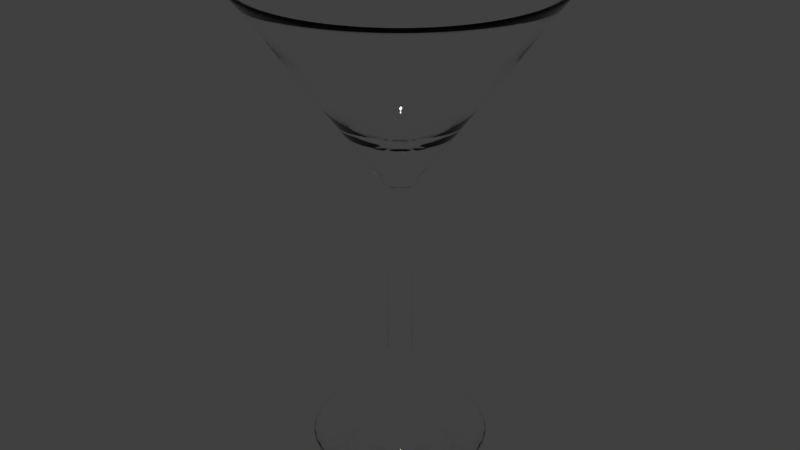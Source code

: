 # Source: Cocktailglas.blend  (saved by Blender 2.91.10; exported with 4.5.12 LTS)
import bpy
from mathutils import Matrix  # noqa: F401  (used for matrix-valued properties, if any)

bpy.ops.wm.read_factory_settings(use_empty=True)
scene = bpy.context.scene
scene.name = 'Scene'

# ---- collections
col_collection_1 = bpy.data.collections.new('Collection 1'); scene.collection.children.link(col_collection_1)

# ---- materials (node trees are filled in below, after node groups)
mat_material_001 = bpy.data.materials.new('Material.001')
mat_material_001.alpha_threshold = 0.0
mat_material_001.roughness = 0.5
mat_material_001.line_color = (0.0, 0.0, 0.0, 1.0)

# ---- material node trees
mat_material_001.use_nodes = True; mat_material_001.node_tree.nodes.clear()
_N = mat_material_001.node_tree.nodes; _L = mat_material_001.node_tree.links
n0 = _N.new('ShaderNodeOutputMaterial'); n0.name = 'Material Output'; n0.location = (300, 300)
n0.width = 120
n1 = _N.new('ShaderNodeBsdfGlass'); n1.name = 'Glass BSDF'; n1.location = (100, 300)
n1.distribution = 'BECKMANN'
n1.inputs[2].default_value = 1.33
_L.new(n1.outputs[0], n0.inputs[0])
n0.is_active_output = True

# ---- world
world_world = bpy.data.worlds.new('World'); scene.world = world_world
world_world.color = (0.05088, 0.05088, 0.05088)
world_world.use_sun_shadow = False
world_world.sun_shadow_jitter_overblur = 0.0
world_world.cycles.sampling_method = 'MANUAL'
world_world.cycles.sample_map_resolution = 256

# ---- meshes
me_cylinder = bpy.data.meshes.new('Cylinder')
me_cylinder.from_pydata([(9.719e-08, 0.1815, -1.0), (-7.039e-08, 1.593, 1.0), (0.03541, 0.178, -1.0), (0.3107, 1.562, 1.0), (0.06947, 0.1677, -1.0), (0.6095, 1.472, 1.0), (0.1009, 0.1509, -1.0), (0.8849, 1.324, 1.0), (0.1284, 0.1284, -1.0), (1.126, 1.126, 1.0), (0.1509, 0.1009, -1.0), (1.324, 0.8849, 1.0), (0.1677, 0.06947, -1.0), (1.472, 0.6095, 1.0), (0.178, 0.03541, -1.0), (1.562, 0.3107, 1.0), (0.1815, 2.47e-07, -1.0), (1.593, -4.868e-08, 1.0), (0.178, -0.03541, -1.0), (1.562, -0.3107, 1.0), (0.1677, -0.06947, -1.0), (1.472, -0.6095, 1.0), (0.1509, -0.1009, -1.0), (1.324, -0.8849, 1.0), (0.1284, -0.1284, -1.0), (1.126, -1.126, 1.0), (0.1009, -0.1509, -1.0), (0.8849, -1.324, 1.0), (0.06947, -0.1677, -1.0), (0.6095, -1.472, 1.0), (0.03541, -0.178, -1.0), (0.3107, -1.562, 1.0), (3.804e-08, -0.1815, -1.0), (-5.894e-07, -1.593, 1.0), (-0.03541, -0.178, -1.0), (-0.3107, -1.562, 1.0), (-0.06947, -0.1677, -1.0), (-0.6095, -1.472, 1.0), (-0.1009, -0.1509, -1.0), (-0.8849, -1.324, 1.0), (-0.1284, -0.1284, -1.0), (-1.126, -1.126, 1.0), (-0.1509, -0.1009, -1.0), (-1.324, -0.8849, 1.0), (-0.1677, -0.06947, -1.0), (-1.472, -0.6095, 1.0), (-0.178, -0.03541, -1.0), (-1.562, -0.3107, 1.0), (-0.1815, 4.085e-07, -1.0), (-1.593, 1.369e-06, 1.0), (-0.178, 0.03541, -1.0), (-1.562, 0.3107, 1.0), (-0.1677, 0.06947, -1.0), (-1.472, 0.6095, 1.0), (-0.1509, 0.1009, -1.0), (-1.324, 0.8849, 1.0), (-0.1284, 0.1284, -1.0), (-1.126, 1.126, 1.0), (-0.1009, 0.1509, -1.0), (-0.8849, 1.324, 1.0), (-0.06947, 0.1677, -1.0), (-0.6095, 1.472, 1.0), (-0.03541, 0.178, -1.0), (-0.3107, 1.562, 1.0), (7.98e-08, 0.3279, -0.7778), (6.087e-08, 0.4874, -0.5556), (4.401e-08, 0.6294, -0.3333), (2.394e-08, 0.7984, -0.1111), (3.74e-09, 0.9685, 0.1111), (-1.45e-08, 1.122, 0.3333), (-3.201e-08, 1.27, 0.5556), (-5.041e-08, 1.425, 0.7778), (0.2779, 1.397, 0.7778), (0.2477, 1.245, 0.5556), (0.2189, 1.101, 0.3333), (0.1889, 0.9499, 0.1111), (0.1558, 0.783, -0.1111), (0.1228, 0.6173, -0.3333), (0.09509, 0.4781, -0.5556), (0.06398, 0.3216, -0.7778), (0.5451, 1.316, 0.7778), (0.4859, 1.173, 0.5556), (0.4294, 1.037, 0.3333), (0.3706, 0.8948, 0.1111), (0.3055, 0.7376, -0.1111), (0.2409, 0.5815, -0.3333), (0.1865, 0.4503, -0.5556), (0.1255, 0.303, -0.7778), (0.7914, 1.184, 0.7778), (0.7054, 1.056, 0.5556), (0.6234, 0.933, 0.3333), (0.5381, 0.8053, 0.1111), (0.4435, 0.6638, -0.1111), (0.3497, 0.5233, -0.3333), (0.2708, 0.4053, -0.5556), (0.1822, 0.2727, -0.7778), (1.007, 1.007, 0.7778), (0.8978, 0.8978, 0.5556), (0.7934, 0.7934, 0.3333), (0.6848, 0.6848, 0.1111), (0.5645, 0.5645, -0.1111), (0.4451, 0.4451, -0.3333), (0.3447, 0.3447, -0.5556), (0.2319, 0.2319, -0.7778), (1.184, 0.7914, 0.7778), (1.056, 0.7054, 0.5556), (0.933, 0.6234, 0.3333), (0.8053, 0.5381, 0.1111), (0.6638, 0.4435, -0.1111), (0.5233, 0.3497, -0.3333), (0.4053, 0.2708, -0.5556), (0.2727, 0.1822, -0.7778), (1.316, 0.5451, 0.7778), (1.173, 0.4859, 0.5556), (1.037, 0.4294, 0.3333), (0.8948, 0.3706, 0.1111), (0.7376, 0.3055, -0.1111), (0.5815, 0.2409, -0.3333), (0.4503, 0.1865, -0.5556), (0.303, 0.1255, -0.7778), (1.397, 0.2779, 0.7778), (1.245, 0.2477, 0.5556), (1.101, 0.2189, 0.3333), (0.9499, 0.1889, 0.1111), (0.783, 0.1558, -0.1111), (0.6173, 0.1228, -0.3333), (0.4781, 0.09509, -0.5556), (0.3216, 0.06398, -0.7778), (1.425, -1.344e-08, 0.7778), (1.27, 1.902e-08, 0.5556), (1.122, 4.992e-08, 0.3333), (0.9685, 8.21e-08, 0.1111), (0.7984, 1.177e-07, -0.1111), (0.6294, 1.531e-07, -0.3333), (0.4874, 1.829e-07, -0.5556), (0.3279, 2.163e-07, -0.7778), (1.397, -0.2779, 0.7778), (1.245, -0.2477, 0.5556), (1.101, -0.2189, 0.3333), (0.9499, -0.1889, 0.1111), (0.783, -0.1558, -0.1111), (0.6173, -0.1228, -0.3333), (0.4781, -0.09509, -0.5556), (0.3216, -0.06397, -0.7778), (1.316, -0.5451, 0.7778), (1.173, -0.4859, 0.5556), (1.037, -0.4294, 0.3333), (0.8948, -0.3706, 0.1111), (0.7376, -0.3055, -0.1111), (0.5815, -0.2409, -0.3333), (0.4503, -0.1865, -0.5556), (0.303, -0.1255, -0.7778), (1.184, -0.7914, 0.7778), (1.056, -0.7054, 0.5556), (0.933, -0.6234, 0.3333), (0.8053, -0.5381, 0.1111), (0.6638, -0.4435, -0.1111), (0.5233, -0.3497, -0.3333), (0.4053, -0.2708, -0.5556), (0.2727, -0.1822, -0.7778), (1.007, -1.007, 0.7778), (0.8978, -0.8978, 0.5556), (0.7934, -0.7934, 0.3333), (0.6848, -0.6848, 0.1111), (0.5645, -0.5645, -0.1111), (0.4451, -0.4451, -0.3333), (0.3447, -0.3447, -0.5556), (0.2319, -0.2319, -0.7778), (0.7914, -1.184, 0.7778), (0.7054, -1.056, 0.5556), (0.6234, -0.933, 0.3333), (0.5381, -0.8053, 0.1111), (0.4435, -0.6638, -0.1111), (0.3497, -0.5233, -0.3333), (0.2708, -0.4053, -0.5556), (0.1822, -0.2727, -0.7778), (0.5451, -1.316, 0.7778), (0.4859, -1.173, 0.5556), (0.4294, -1.037, 0.3333), (0.3706, -0.8948, 0.1111), (0.3055, -0.7376, -0.1111), (0.2409, -0.5815, -0.3333), (0.1865, -0.4503, -0.5556), (0.1255, -0.303, -0.7778), (0.2779, -1.397, 0.7778), (0.2477, -1.245, 0.5556), (0.2189, -1.101, 0.3333), (0.1889, -0.9499, 0.1111), (0.1558, -0.783, -0.1111), (0.1228, -0.6173, -0.3333), (0.09509, -0.4781, -0.5556), (0.06398, -0.3216, -0.7778), (-5.146e-07, -1.425, 0.7778), (-4.457e-07, -1.27, 0.5556), (-3.801e-07, -1.122, 0.3333), (-3.118e-07, -0.9685, 0.1111), (-2.362e-07, -0.7984, -0.1111), (-1.611e-07, -0.6294, -0.3333), (-9.796e-08, -0.4874, -0.5556), (-2.705e-08, -0.3279, -0.7778), (-0.2779, -1.397, 0.7778), (-0.2477, -1.245, 0.5556), (-0.2189, -1.101, 0.3333), (-0.1889, -0.9499, 0.1111), (-0.1558, -0.783, -0.1111), (-0.1228, -0.6173, -0.3333), (-0.09509, -0.4781, -0.5556), (-0.06398, -0.3216, -0.7778), (-0.5451, -1.316, 0.7778), (-0.4859, -1.173, 0.5556), (-0.4294, -1.037, 0.3333), (-0.3706, -0.8948, 0.1111), (-0.3055, -0.7376, -0.1111), (-0.2409, -0.5815, -0.3333), (-0.1865, -0.4503, -0.5556), (-0.1255, -0.303, -0.7778), (-0.7914, -1.184, 0.7778), (-0.7054, -1.056, 0.5556), (-0.6234, -0.933, 0.3333), (-0.5381, -0.8053, 0.1111), (-0.4435, -0.6638, -0.1111), (-0.3497, -0.5233, -0.3333), (-0.2708, -0.4053, -0.5556), (-0.1822, -0.2727, -0.7778), (-1.007, -1.007, 0.7778), (-0.8978, -0.8977, 0.5556), (-0.7934, -0.7934, 0.3333), (-0.6848, -0.6848, 0.1111), (-0.5645, -0.5645, -0.1111), (-0.4451, -0.4451, -0.3333), (-0.3447, -0.3447, -0.5556), (-0.2319, -0.2319, -0.7778), (-1.184, -0.7914, 0.7778), (-1.056, -0.7054, 0.5556), (-0.933, -0.6234, 0.3333), (-0.8053, -0.5381, 0.1111), (-0.6638, -0.4435, -0.1111), (-0.5233, -0.3497, -0.3333), (-0.4053, -0.2708, -0.5556), (-0.2727, -0.1822, -0.7778), (-1.316, -0.5451, 0.7778), (-1.173, -0.4859, 0.5556), (-1.037, -0.4294, 0.3333), (-0.8948, -0.3706, 0.1111), (-0.7376, -0.3055, -0.1111), (-0.5815, -0.2409, -0.3333), (-0.4503, -0.1865, -0.5556), (-0.303, -0.1255, -0.7778), (-1.397, -0.2779, 0.7778), (-1.245, -0.2477, 0.5556), (-1.101, -0.2189, 0.3333), (-0.9499, -0.1889, 0.1111), (-0.783, -0.1558, -0.1111), (-0.6173, -0.1228, -0.3333), (-0.4781, -0.09509, -0.5556), (-0.3216, -0.06397, -0.7778), (-1.425, 1.255e-06, 0.7778), (-1.27, 1.149e-06, 0.5556), (-1.122, 1.049e-06, 0.3333), (-0.9685, 9.442e-07, 0.1111), (-0.7984, 8.284e-07, -0.1111), (-0.6294, 7.134e-07, -0.3333), (-0.4874, 6.167e-07, -0.5556), (-0.3279, 5.082e-07, -0.7778), (-1.397, 0.2779, 0.7778), (-1.245, 0.2477, 0.5556), (-1.101, 0.2189, 0.3333), (-0.9499, 0.1889, 0.1111), (-0.783, 0.1558, -0.1111), (-0.6173, 0.1228, -0.3333), (-0.4781, 0.09509, -0.5556), (-0.3216, 0.06398, -0.7778), (-1.316, 0.5451, 0.7778), (-1.173, 0.4859, 0.5556), (-1.037, 0.4294, 0.3333), (-0.8948, 0.3706, 0.1111), (-0.7376, 0.3055, -0.1111), (-0.5815, 0.2409, -0.3333), (-0.4503, 0.1865, -0.5556), (-0.303, 0.1255, -0.7778), (-1.184, 0.7914, 0.7778), (-1.056, 0.7054, 0.5556), (-0.933, 0.6234, 0.3333), (-0.8053, 0.5381, 0.1111), (-0.6638, 0.4435, -0.1111), (-0.5233, 0.3497, -0.3333), (-0.4053, 0.2708, -0.5556), (-0.2727, 0.1822, -0.7778), (-1.007, 1.007, 0.7778), (-0.8977, 0.8978, 0.5556), (-0.7934, 0.7934, 0.3333), (-0.6848, 0.6848, 0.1111), (-0.5645, 0.5645, -0.1111), (-0.4451, 0.4451, -0.3333), (-0.3447, 0.3447, -0.5556), (-0.2319, 0.2319, -0.7778), (-0.7914, 1.184, 0.7778), (-0.7054, 1.056, 0.5556), (-0.6234, 0.933, 0.3333), (-0.5381, 0.8053, 0.1111), (-0.4435, 0.6638, -0.1111), (-0.3497, 0.5233, -0.3333), (-0.2708, 0.4053, -0.5556), (-0.1822, 0.2727, -0.7778), (-0.5451, 1.316, 0.7778), (-0.4859, 1.173, 0.5556), (-0.4294, 1.037, 0.3333), (-0.3706, 0.8948, 0.1111), (-0.3055, 0.7376, -0.1111), (-0.2409, 0.5815, -0.3333), (-0.1865, 0.4503, -0.5556), (-0.1255, 0.303, -0.7778), (-0.2779, 1.397, 0.7778), (-0.2477, 1.245, 0.5556), (-0.2189, 1.101, 0.3333), (-0.1889, 0.9499, 0.1111), (-0.1558, 0.783, -0.1111), (-0.1228, 0.6173, -0.3333), (-0.09509, 0.4781, -0.5556), (-0.06397, 0.3216, -0.7778), (1.39, -0.9288, 1.096), (1.544, -0.6398, 1.096), (1.64, -0.3261, 1.096), (1.672, -6.495e-08, 1.096), (-1.39, 0.9288, 1.096), (-1.544, 0.6398, 1.096), (-1.64, 0.3261, 1.096), (-1.672, 1.423e-06, 1.096), (0.3261, -1.64, 1.096), (0.6398, -1.544, 1.096), (0.9288, -1.39, 1.096), (1.182, -1.182, 1.096), (0.9288, 1.39, 1.096), (0.6398, 1.544, 1.096), (0.3261, 1.64, 1.096), (-7.813e-08, 1.672, 1.096), (-0.3261, 1.64, 1.096), (-0.6397, 1.544, 1.096), (-0.9288, 1.39, 1.096), (-1.182, 1.182, 1.096), (-1.64, -0.3261, 1.096), (-1.544, -0.6398, 1.096), (-1.39, -0.9288, 1.096), (-1.182, -1.182, 1.096), (-0.9288, -1.39, 1.096), (-0.6398, -1.544, 1.096), (-0.3261, -1.64, 1.096), (-6.229e-07, -1.672, 1.096), (1.64, 0.3261, 1.096), (1.544, 0.6398, 1.096), (1.39, 0.9288, 1.096), (1.182, 1.182, 1.096), (1.307, -0.8734, 1.096), (1.452, -0.6016, 1.096), (1.542, -0.3067, 1.096), (1.572, -4.509e-08, 1.096), (-1.307, 0.8734, 1.096), (-1.452, 0.6016, 1.096), (-1.542, 0.3067, 1.096), (-1.572, 1.354e-06, 1.096), (0.3067, -1.542, 1.096), (0.6016, -1.452, 1.096), (0.8734, -1.307, 1.096), (1.112, -1.112, 1.096), (0.8734, 1.307, 1.096), (0.6016, 1.452, 1.096), (0.3067, 1.542, 1.096), (-6.77e-08, 1.572, 1.096), (-0.3067, 1.542, 1.096), (-0.6016, 1.452, 1.096), (-0.8734, 1.307, 1.096), (-1.112, 1.112, 1.096), (-1.542, -0.3067, 1.096), (-1.452, -0.6016, 1.096), (-1.307, -0.8734, 1.096), (-1.112, -1.112, 1.096), (-0.8734, -1.307, 1.096), (-0.6016, -1.452, 1.096), (-0.3067, -1.542, 1.096), (-5.799e-07, -1.572, 1.096), (1.542, 0.3067, 1.096), (1.452, 0.6016, 1.096), (1.307, 0.8734, 1.096), (1.112, 1.112, 1.096), (1.125, -0.7517, 0.7813), (1.25, -0.5178, 0.7813), (1.327, -0.264, 0.7813), (1.353, -9.108e-10, 0.7813), (-1.125, 0.7517, 0.7813), (-1.25, 0.5178, 0.7813), (-1.327, 0.264, 0.7813), (-1.353, 1.203e-06, 0.7813), (0.264, -1.327, 0.7813), (0.5178, -1.25, 0.7813), (0.7517, -1.125, 0.7813), (0.9567, -0.9567, 0.7813), (0.7517, 1.125, 0.7813), (0.5178, 1.25, 0.7813), (0.264, 1.327, 0.7813), (-5.009e-08, 1.353, 0.7813), (-0.264, 1.327, 0.7813), (-0.5178, 1.25, 0.7813), (-0.7517, 1.125, 0.7813), (-0.9567, 0.9567, 0.7813), (-1.327, -0.264, 0.7813), (-1.25, -0.5178, 0.7813), (-1.125, -0.7517, 0.7813), (-0.9567, -0.9567, 0.7813), (-0.7517, -1.125, 0.7813), (-0.5178, -1.25, 0.7813), (-0.264, -1.327, 0.7813), (-4.91e-07, -1.353, 0.7813), (1.327, 0.264, 0.7813), (1.25, 0.5178, 0.7813), (1.125, 0.7517, 0.7813), (0.9567, 0.9567, 0.7813), (0.9966, -0.6659, 0.5599), (1.107, -0.4587, 0.5599), (1.176, -0.2338, 0.5599), (1.199, 3.193e-08, 0.5599), (-0.9966, 0.6659, 0.5599), (-1.107, 0.4587, 0.5599), (-1.176, 0.2338, 0.5599), (-1.199, 1.099e-06, 0.5599), (0.2338, -1.176, 0.5599), (0.4587, -1.107, 0.5599), (0.6659, -0.9966, 0.5599), (0.8475, -0.8476, 0.5599), (0.6659, 0.9966, 0.5599), (0.4587, 1.107, 0.5599), (0.2338, 1.176, 0.5599), (-3.361e-08, 1.199, 0.5599), (-0.2338, 1.176, 0.5599), (-0.4587, 1.107, 0.5599), (-0.6659, 0.9966, 0.5599), (-0.8475, 0.8476, 0.5599), (-1.176, -0.2338, 0.5599), (-1.107, -0.4587, 0.5599), (-0.9966, -0.6659, 0.5599), (-0.8476, -0.8475, 0.5599), (-0.6659, -0.9966, 0.5599), (-0.4587, -1.107, 0.5599), (-0.2338, -1.176, 0.5599), (-4.242e-07, -1.199, 0.5599), (1.176, 0.2338, 0.5599), (1.107, 0.4587, 0.5599), (0.9966, 0.6659, 0.5599), (0.8475, 0.8475, 0.5599), (0.8654, -0.5782, 0.3296), (0.9616, -0.3983, 0.3296), (1.021, -0.2031, 0.3296), (1.041, 6.549e-08, 0.3296), (-0.8654, 0.5783, 0.3296), (-0.9616, 0.3983, 0.3296), (-1.021, 0.2031, 0.3296), (-1.041, 9.919e-07, 0.3296), (0.2031, -1.021, 0.3296), (0.3983, -0.9616, 0.3296), (0.5782, -0.8654, 0.3296), (0.736, -0.736, 0.3296), (0.5782, 0.8654, 0.3296), (0.3983, 0.9616, 0.3296), (0.2031, 1.021, 0.3296), (-1.709e-08, 1.041, 0.3296), (-0.2031, 1.021, 0.3296), (-0.3983, 0.9616, 0.3296), (-0.5782, 0.8654, 0.3296), (-0.736, 0.736, 0.3296), (-1.021, -0.2031, 0.3296), (-0.9616, -0.3983, 0.3296), (-0.8654, -0.5782, 0.3296), (-0.736, -0.736, 0.3296), (-0.5782, -0.8654, 0.3296), (-0.3983, -0.9616, 0.3296), (-0.2031, -1.021, 0.3296), (-3.562e-07, -1.041, 0.3296), (1.021, 0.2031, 0.3296), (0.9616, 0.3983, 0.3296), (0.8654, 0.5782, 0.3296), (0.736, 0.736, 0.3296), (0.7593, -0.5073, 0.1215), (0.8437, -0.3495, 0.1215), (0.8956, -0.1782, 0.1215), (0.9132, 9.583e-08, 0.1215), (-0.7593, 0.5073, 0.1215), (-0.8437, 0.3495, 0.1215), (-0.8956, 0.1782, 0.1215), (-0.9132, 9.087e-07, 0.1215), (0.1782, -0.8956, 0.1215), (0.3495, -0.8437, 0.1215), (0.5073, -0.7593, 0.1215), (0.6457, -0.6457, 0.1215), (0.5073, 0.7593, 0.1215), (0.3495, 0.8437, 0.1215), (0.1782, 0.8956, 0.1215), (-1.515e-09, 0.9132, 0.1215), (-0.1782, 0.8956, 0.1215), (-0.3495, 0.8437, 0.1215), (-0.5073, 0.7593, 0.1215), (-0.6457, 0.6457, 0.1215), (-0.8956, -0.1782, 0.1215), (-0.8437, -0.3495, 0.1215), (-0.7593, -0.5073, 0.1215), (-0.6457, -0.6457, 0.1215), (-0.5073, -0.7593, 0.1215), (-0.3495, -0.8437, 0.1215), (-0.1782, -0.8956, 0.1215), (-2.991e-07, -0.9132, 0.1215), (0.8956, 0.1782, 0.1215), (0.8437, 0.3495, 0.1215), (0.7593, 0.5073, 0.1215), (0.6457, 0.6457, 0.1215), (0.6179, -0.4129, -0.1132), (0.6866, -0.2844, -0.1132), (0.7289, -0.145, -0.1132), (0.7432, 1.324e-07, -0.1132), (-0.6179, 0.4129, -0.1132), (-0.6866, 0.2844, -0.1132), (-0.7289, 0.145, -0.1132), (-0.7432, 7.939e-07, -0.1132), (0.145, -0.7289, -0.1132), (0.2844, -0.6866, -0.1132), (0.4129, -0.6179, -0.1132), (0.5255, -0.5255, -0.1132), (0.4129, 0.6179, -0.1132), (0.2844, 0.6866, -0.1132), (0.145, 0.7289, -0.1132), (1.438e-08, 0.7432, -0.1132), (-0.145, 0.7289, -0.1132), (-0.2844, 0.6866, -0.1132), (-0.4129, 0.6179, -0.1132), (-0.5255, 0.5255, -0.1132), (-0.7289, -0.145, -0.1132), (-0.6866, -0.2844, -0.1132), (-0.6179, -0.4129, -0.1132), (-0.5255, -0.5255, -0.1132), (-0.4129, -0.6179, -0.1132), (-0.2844, -0.6866, -0.1132), (-0.145, -0.7289, -0.1132), (-2.278e-07, -0.7432, -0.1132), (0.7289, 0.145, -0.1132), (0.6866, 0.2844, -0.1132), (0.6179, 0.4129, -0.1132), (0.5255, 0.5255, -0.1132), (0.4694, -0.3137, -0.3302), (0.5216, -0.2161, -0.3302), (0.5537, -0.1101, -0.3302), (0.5646, 1.718e-07, -0.3302), (-0.4694, 0.3137, -0.3302), (-0.5216, 0.2161, -0.3302), (-0.5537, 0.1101, -0.3302), (-0.5646, 6.743e-07, -0.3302), (0.1101, -0.5537, -0.3302), (0.2161, -0.5216, -0.3302), (0.3137, -0.4694, -0.3302), (0.3992, -0.3992, -0.3302), (0.3137, 0.4694, -0.3302), (0.2161, 0.5216, -0.3302), (0.1101, 0.5537, -0.3302), (3.013e-08, 0.5646, -0.3302), (-0.1101, 0.5537, -0.3302), (-0.2161, 0.5216, -0.3302), (-0.3137, 0.4694, -0.3302), (-0.3992, 0.3992, -0.3302), (-0.5537, -0.1101, -0.3302), (-0.5216, -0.2161, -0.3302), (-0.4694, -0.3137, -0.3302), (-0.3992, -0.3992, -0.3302), (-0.3137, -0.4694, -0.3302), (-0.2161, -0.5216, -0.3302), (-0.1101, -0.5537, -0.3302), (-1.538e-07, -0.5646, -0.3302), (0.5537, 0.1101, -0.3302), (0.5216, 0.2161, -0.3302), (0.4694, 0.3137, -0.3302), (0.3992, 0.3992, -0.3302), (0.3387, -0.2263, -0.4365), (0.3763, -0.1559, -0.4365), (0.3995, -0.07947, -0.4365), (0.4073, 2.049e-07, -0.4365), (-0.3387, 0.2263, -0.4365), (-0.3763, 0.1559, -0.4365), (-0.3995, 0.07947, -0.4365), (-0.4073, 5.674e-07, -0.4365), (0.07947, -0.3995, -0.4365), (0.1559, -0.3763, -0.4365), (0.2263, -0.3387, -0.4365), (0.288, -0.288, -0.4365), (0.2263, 0.3387, -0.4365), (0.1559, 0.3763, -0.4365), (0.07947, 0.3995, -0.4365), (4.539e-08, 0.4073, -0.4365), (-0.07947, 0.3995, -0.4365), (-0.1559, 0.3763, -0.4365), (-0.2263, 0.3387, -0.4365), (-0.288, 0.288, -0.4365), (-0.3995, -0.07947, -0.4365), (-0.3763, -0.1559, -0.4365), (-0.3387, -0.2263, -0.4365), (-0.288, -0.288, -0.4365), (-0.2263, -0.3387, -0.4365), (-0.1559, -0.3763, -0.4365), (-0.07947, -0.3995, -0.4365), (-8.734e-08, -0.4073, -0.4365), (0.3995, 0.07947, -0.4365), (0.3763, 0.1559, -0.4365), (0.3387, 0.2263, -0.4365), (0.288, 0.288, -0.4365), (0.1985, -0.1326, -0.5073), (0.2206, -0.09136, -0.5073), (0.2341, -0.04657, -0.5073), (0.2387, 2.4e-07, -0.5073), (-0.1985, 0.1326, -0.5073), (-0.2206, 0.09136, -0.5073), (-0.2341, 0.04657, -0.5073), (-0.2387, 4.525e-07, -0.5073), (0.04657, -0.2341, -0.5073), (0.09136, -0.2206, -0.5073), (0.1326, -0.1985, -0.5073), (0.1688, -0.1688, -0.5073), (0.1326, 0.1985, -0.5073), (0.09136, 0.2206, -0.5073), (0.04657, 0.2341, -0.5073), (6.074e-08, 0.2387, -0.5073), (-0.04657, 0.2341, -0.5073), (-0.09136, 0.2206, -0.5073), (-0.1326, 0.1985, -0.5073), (-0.1688, 0.1688, -0.5073), (-0.2341, -0.04657, -0.5073), (-0.2206, -0.09136, -0.5073), (-0.1985, -0.1326, -0.5073), (-0.1688, -0.1688, -0.5073), (-0.1326, -0.1985, -0.5073), (-0.09136, -0.2206, -0.5073), (-0.04657, -0.2341, -0.5073), (-1.704e-08, -0.2387, -0.5073), (0.2341, 0.04657, -0.5073), (0.2206, 0.09136, -0.5073), (0.1985, 0.1326, -0.5073), (0.1688, 0.1688, -0.5073), (0.0001202, -7.997e-05, -0.556), (0.0001336, -5.5e-05, -0.556), (0.0001418, -2.79e-05, -0.556), (0.0001446, 2.872e-07, -0.556), (-0.00012, 8.055e-05, -0.556), (-0.0001334, 5.557e-05, -0.556), (-0.0001416, 2.847e-05, -0.556), (-0.0001444, 2.873e-07, -0.556), (2.827e-05, -0.0001414, -0.556), (5.537e-05, -0.0001332, -0.556), (8.035e-05, -0.0001198, -0.556), (0.0001022, -0.0001019, -0.556), (8.035e-05, 0.0001204, -0.556), (5.537e-05, 0.0001338, -0.556), (2.827e-05, 0.000142, -0.556), (8.304e-08, 0.0001448, -0.556), (-2.81e-05, 0.000142, -0.556), (-5.52e-05, 0.0001338, -0.556), (-8.018e-05, 0.0001204, -0.556), (-0.0001021, 0.0001024, -0.556), (-0.0001416, -2.79e-05, -0.556), (-0.0001334, -5.5e-05, -0.556), (-0.00012, -7.997e-05, -0.556), (-0.0001021, -0.0001019, -0.556), (-8.018e-05, -0.0001198, -0.556), (-5.52e-05, -0.0001332, -0.556), (-2.81e-05, -0.0001414, -0.556), (8.299e-08, -0.0001442, -0.556), (0.0001418, 2.847e-05, -0.556), (0.0001336, 5.557e-05, -0.556), (0.0001202, 8.055e-05, -0.556), (0.0001022, 0.0001024, -0.556), (0.04646, 0.2336, -0.8587), (0.09114, 0.22, -0.8587), (0.1323, 0.198, -0.8587), (0.1684, 0.1684, -0.8587), (0.198, 0.1323, -0.8587), (0.22, 0.09114, -0.8587), (0.2336, 0.04647, -0.8587), (0.2382, 2.361e-07, -0.8587), (0.2336, -0.04646, -0.8587), (0.22, -0.09114, -0.8587), (0.198, -0.1323, -0.8587), (0.1684, -0.1684, -0.8587), (0.1323, -0.198, -0.8587), (0.09114, -0.22, -0.8587), (0.04646, -0.2336, -0.8587), (1.17e-08, -0.2382, -0.8587), (-0.04646, -0.2336, -0.8587), (-0.09114, -0.22, -0.8587), (-0.1323, -0.198, -0.8587), (-0.1684, -0.1684, -0.8587), (-0.198, -0.1323, -0.8587), (-0.22, -0.09114, -0.8587), (-0.2336, -0.04646, -0.8587), (-0.2382, 4.481e-07, -0.8587), (-0.2336, 0.04647, -0.8587), (-0.22, 0.09114, -0.8587), (-0.198, 0.1323, -0.8587), (-0.1684, 0.1684, -0.8587), (-0.1323, 0.198, -0.8587), (-0.09114, 0.22, -0.8587), (-0.04646, 0.2336, -0.8587), (8.931e-08, 0.2382, -0.8587), (-0.1889, 4.134e-07, -3.61), (-0.1852, 0.03685, -3.61), (-0.1745, 0.07228, -3.61), (-0.157, 0.1049, -3.61), (-0.08848, 0.08848, -1.026), (-0.06952, 0.104, -1.026), (-0.04788, 0.1156, -1.026), (-0.02441, 0.1227, -1.026), (-0.1335, 0.1335, -3.61), (-0.1049, 0.157, -3.61), (-0.07228, 0.1745, -3.61), (-0.03685, 0.1852, -3.61), (0.06952, 0.104, -1.026), (0.04788, 0.1156, -1.026), (0.02441, 0.1227, -1.026), (1.04e-07, 0.1251, -1.026), (0.1251, 2.582e-07, -1.026), (0.1227, -0.02441, -1.026), (0.1156, -0.04788, -1.026), (0.104, -0.06952, -1.026), (-0.06952, -0.104, -1.026), (-0.04788, -0.1156, -1.026), (-0.02441, -0.1227, -1.026), (6.326e-08, -0.1251, -1.026), (-0.02441, 0.1227, -3.487), (-0.04788, 0.1156, -3.487), (-0.06952, 0.104, -3.487), (-0.08848, 0.08848, -3.487), (0.1227, 0.02441, -1.026), (0.1156, 0.04788, -1.026), (0.104, 0.06952, -1.026), (0.08848, 0.08848, -1.026), (0.1335, 0.1335, -3.61), (0.157, 0.1049, -3.61), (0.1745, 0.07228, -3.61), (0.1852, 0.03685, -3.61), (0.104, -0.06952, -3.487), (0.1156, -0.04788, -3.487), (0.1227, -0.02441, -3.487), (0.1251, 2.582e-07, -3.487), (-0.06952, -0.104, -3.487), (-0.04788, -0.1156, -3.487), (-0.02441, -0.1227, -3.487), (-2.106e-07, -0.1251, -3.487), (6.326e-08, -0.1251, -1.026), (-0.02441, -0.1227, -1.026), (-0.04788, -0.1156, -1.026), (-0.06952, -0.104, -1.026), (0.02441, -0.1227, -1.026), (0.04788, -0.1156, -1.026), (0.06952, -0.104, -1.026), (0.08848, -0.08848, -1.026), (-0.1227, -0.02441, -3.487), (-0.1156, -0.04788, -3.487), (-0.104, -0.06952, -3.487), (-0.08848, -0.08848, -3.487), (0.1335, -0.1335, -3.61), (0.1049, -0.157, -3.61), (0.07228, -0.1745, -3.61), (0.03685, -0.1852, -3.61), (-0.1227, -0.02441, -1.026), (-0.1156, -0.04788, -1.026), (-0.104, -0.06952, -1.026), (-0.08848, -0.08848, -1.026), (0.1227, 0.02441, -3.487), (0.1156, 0.04788, -3.487), (0.104, 0.06952, -3.487), (0.08848, 0.08848, -3.487), (-0.08848, -0.08848, -1.026), (-0.104, -0.06952, -1.026), (-0.1156, -0.04788, -1.026), (-0.1227, -0.02441, -1.026), (0.104, -0.06952, -1.026), (0.1156, -0.04788, -1.026), (0.1227, -0.02441, -1.026), (0.1251, 2.582e-07, -1.026), (0.06952, 0.104, -3.487), (0.04788, 0.1156, -3.487), (0.02441, 0.1227, -3.487), (-1.698e-07, 0.1251, -3.487), (-0.104, 0.06952, -1.026), (-0.1156, 0.04788, -1.026), (-0.1227, 0.02441, -1.026), (-0.1251, 3.696e-07, -1.026), (-0.1335, -0.1335, -3.61), (-0.157, -0.1049, -3.61), (-0.1745, -0.07228, -3.61), (-0.1852, -0.03685, -3.61), (0.02441, -0.1227, -3.487), (0.04788, -0.1156, -3.487), (0.06952, -0.104, -3.487), (0.08848, -0.08848, -3.487), (-0.1251, 3.696e-07, -1.026), (-0.1227, 0.02441, -1.026), (-0.1156, 0.04788, -1.026), (-0.104, 0.06952, -1.026), (1.04e-07, 0.1251, -1.026), (0.02441, 0.1227, -1.026), (0.04788, 0.1156, -1.026), (0.06952, 0.104, -1.026), (-0.02441, 0.1227, -1.026), (-0.04788, 0.1156, -1.026), (-0.06952, 0.104, -1.026), (-0.08848, 0.08848, -1.026), (0.1889, 2.453e-07, -3.61), (0.1852, -0.03685, -3.61), (0.1745, -0.07228, -3.61), (0.157, -0.1049, -3.61), (0.08848, 0.08848, -1.026), (0.104, 0.06952, -1.026), (0.1156, 0.04788, -1.026), (0.1227, 0.02441, -1.026), (-3.31e-07, 0.1889, -3.61), (0.03685, 0.1852, -3.61), (0.07228, 0.1745, -3.61), (0.1049, 0.157, -3.61), (0.08848, -0.08848, -1.026), (0.06952, -0.104, -1.026), (0.04788, -0.1156, -1.026), (0.02441, -0.1227, -1.026), (-3.925e-07, -0.1889, -3.61), (-0.03685, -0.1852, -3.61), (-0.07228, -0.1745, -3.61), (-0.1049, -0.157, -3.61), (-0.104, 0.06952, -3.487), (-0.1156, 0.04788, -3.487), (-0.1227, 0.02441, -3.487), (-0.1251, 3.696e-07, -3.487), (-0.2796, 4.737e-07, -3.73), (-0.2743, 0.05456, -3.73), (-0.2584, 0.107, -3.73), (-0.2325, 0.1554, -3.73), (-0.1977, 0.1977, -3.73), (-0.1554, 0.2325, -3.73), (-0.107, 0.2584, -3.73), (-0.05456, 0.2743, -3.73), (0.1977, 0.1977, -3.73), (0.2325, 0.1554, -3.73), (0.2584, 0.107, -3.73), (0.2743, 0.05456, -3.73), (0.1977, -0.1977, -3.73), (0.1554, -0.2325, -3.73), (0.107, -0.2584, -3.73), (0.05456, -0.2743, -3.73), (-0.1977, -0.1977, -3.73), (-0.2325, -0.1554, -3.73), (-0.2584, -0.107, -3.73), (-0.2743, -0.05456, -3.73), (0.2796, 2.248e-07, -3.73), (0.2743, -0.05456, -3.73), (0.2584, -0.107, -3.73), (0.2325, -0.1554, -3.73), (-2.295e-07, 0.2796, -3.73), (0.05456, 0.2743, -3.73), (0.107, 0.2584, -3.73), (0.1554, 0.2325, -3.73), (-3.206e-07, -0.2796, -3.73), (-0.05456, -0.2743, -3.73), (-0.107, -0.2584, -3.73), (-0.1554, -0.2325, -3.73), (-0.4891, 6.161e-07, -3.879), (-0.4797, 0.09542, -3.879), (-0.4519, 0.1872, -3.879), (-0.4067, 0.2717, -3.879), (-0.3458, 0.3458, -3.879), (-0.2717, 0.4067, -3.879), (-0.1872, 0.4519, -3.879), (-0.09541, 0.4797, -3.879), (0.3458, 0.3458, -3.879), (0.4067, 0.2717, -3.879), (0.4519, 0.1872, -3.879), (0.4797, 0.09541, -3.879), (0.3458, -0.3458, -3.879), (0.2717, -0.4067, -3.879), (0.1872, -0.4519, -3.879), (0.09541, -0.4797, -3.879), (-0.3458, -0.3458, -3.879), (-0.4067, -0.2717, -3.879), (-0.4519, -0.1872, -3.879), (-0.4797, -0.09541, -3.879), (0.4891, 1.808e-07, -3.879), (0.4797, -0.09541, -3.879), (0.4519, -0.1872, -3.879), (0.4067, -0.2717, -3.879), (-3.175e-07, 0.4891, -3.879), (0.09541, 0.4797, -3.879), (0.1872, 0.4519, -3.879), (0.2717, 0.4067, -3.879), (-4.769e-07, -0.4891, -3.879), (-0.09542, -0.4797, -3.879), (-0.1872, -0.4519, -3.879), (-0.2717, -0.4067, -3.879), (-0.6463, 7.214e-07, -3.943), (-0.6339, 0.1261, -3.943), (-0.5971, 0.2473, -3.943), (-0.5374, 0.3591, -3.943), (-0.457, 0.457, -3.943), (-0.3591, 0.5374, -3.943), (-0.2473, 0.5971, -3.943), (-0.1261, 0.6339, -3.943), (0.457, 0.457, -3.943), (0.5374, 0.3591, -3.943), (0.5971, 0.2473, -3.943), (0.6339, 0.1261, -3.943), (0.457, -0.457, -3.943), (0.3591, -0.5374, -3.943), (0.2473, -0.5971, -3.943), (0.1261, -0.6339, -3.943), (-0.457, -0.457, -3.943), (-0.5374, -0.3591, -3.943), (-0.5971, -0.2473, -3.943), (-0.6339, -0.1261, -3.943), (0.6463, 1.461e-07, -3.943), (0.6339, -0.1261, -3.943), (0.5971, -0.2473, -3.943), (0.5374, -0.3591, -3.943), (-3.081e-07, 0.6463, -3.943), (0.1261, 0.6339, -3.943), (0.2473, 0.5971, -3.943), (0.3591, 0.5374, -3.943), (-5.186e-07, -0.6463, -3.943), (-0.1261, -0.6339, -3.943), (-0.2473, -0.5971, -3.943), (-0.3591, -0.5374, -3.943), (-0.9982, 9.559e-07, -3.984), (-0.979, 0.1947, -3.984), (-0.9222, 0.382, -3.984), (-0.8299, 0.5546, -3.984), (-0.7058, 0.7058, -3.984), (-0.5546, 0.8299, -3.984), (-0.382, 0.9222, -3.984), (-0.1947, 0.979, -3.984), (0.7058, 0.7058, -3.984), (0.8299, 0.5546, -3.984), (0.9222, 0.382, -3.984), (0.979, 0.1947, -3.984), (0.7058, -0.7058, -3.984), (0.5546, -0.8299, -3.984), (0.382, -0.9222, -3.984), (0.1947, -0.979, -3.984), (-0.7058, -0.7058, -3.984), (-0.8299, -0.5546, -3.984), (-0.9222, -0.382, -3.984), (-0.979, -0.1947, -3.984), (0.9982, 6.748e-08, -3.984), (0.979, -0.1947, -3.984), (0.9222, -0.382, -3.984), (0.8299, -0.5546, -3.984), (-3.647e-07, 0.9982, -3.984), (0.1947, 0.979, -3.984), (0.382, 0.9222, -3.984), (0.5546, 0.8299, -3.984), (-6.899e-07, -0.9982, -3.984), (-0.1947, -0.979, -3.984), (-0.382, -0.9222, -3.984), (-0.5546, -0.8299, -3.984), (-0.9982, 9.559e-07, -4.056), (-0.979, 0.1947, -4.056), (-0.9222, 0.382, -4.056), (-0.8299, 0.5546, -4.056), (-0.7058, 0.7058, -4.056), (-0.5546, 0.8299, -4.056), (-0.382, 0.9222, -4.056), (-0.1947, 0.979, -4.056), (0.7058, 0.7058, -4.056), (0.8299, 0.5546, -4.056), (0.9222, 0.382, -4.056), (0.979, 0.1947, -4.056), (0.7058, -0.7058, -4.056), (0.5546, -0.8299, -4.056), (0.382, -0.9222, -4.056), (0.1947, -0.979, -4.056), (-0.7058, -0.7058, -4.056), (-0.8299, -0.5546, -4.056), (-0.9222, -0.382, -4.056), (-0.979, -0.1947, -4.056), (0.9982, 6.748e-08, -4.056), (0.979, -0.1947, -4.056), (0.9222, -0.382, -4.056), (0.8299, -0.5546, -4.056), (-3.684e-07, 0.9982, -4.056), (0.1947, 0.979, -4.056), (0.382, 0.9222, -4.056), (0.5546, 0.8299, -4.056), (-6.936e-07, -0.9982, -4.056), (-0.1947, -0.979, -4.056), (-0.382, -0.9222, -4.056), (-0.5546, -0.8299, -4.056)], [], [(71, 1, 3, 72), (72, 3, 5, 80), (80, 5, 7, 88), (88, 7, 9, 96), (96, 9, 11, 104), (104, 11, 13, 112), (112, 13, 15, 120), (120, 15, 17, 128), (128, 17, 19, 136), (136, 19, 21, 144), (144, 21, 23, 152), (152, 23, 25, 160), (160, 25, 27, 168), (168, 27, 29, 176), (176, 29, 31, 184), (184, 31, 33, 192), (192, 33, 35, 200), (200, 35, 37, 208), (208, 37, 39, 216), (216, 39, 41, 224), (224, 41, 43, 232), (232, 43, 45, 240), (240, 45, 47, 248), (248, 47, 49, 256), (256, 49, 51, 264), (264, 51, 53, 272), (272, 53, 55, 280), (280, 55, 57, 288), (288, 57, 59, 296), (296, 59, 61, 304), (15, 13, 349, 348), (312, 63, 1, 71), (304, 61, 63, 312), (34, 36, 725, 726), (703, 64, 79, 672), (64, 65, 78, 79), (65, 66, 77, 78), (66, 67, 76, 77), (67, 68, 75, 76), (68, 69, 74, 75), (69, 70, 73, 74), (70, 71, 72, 73), (672, 79, 87, 673), (79, 78, 86, 87), (78, 77, 85, 86), (77, 76, 84, 85), (76, 75, 83, 84), (75, 74, 82, 83), (74, 73, 81, 82), (73, 72, 80, 81), (673, 87, 95, 674), (87, 86, 94, 95), (86, 85, 93, 94), (85, 84, 92, 93), (84, 83, 91, 92), (83, 82, 90, 91), (82, 81, 89, 90), (81, 80, 88, 89), (674, 95, 103, 675), (95, 94, 102, 103), (94, 93, 101, 102), (93, 92, 100, 101), (92, 91, 99, 100), (91, 90, 98, 99), (90, 89, 97, 98), (89, 88, 96, 97), (675, 103, 111, 676), (103, 102, 110, 111), (102, 101, 109, 110), (101, 100, 108, 109), (100, 99, 107, 108), (99, 98, 106, 107), (98, 97, 105, 106), (97, 96, 104, 105), (676, 111, 119, 677), (111, 110, 118, 119), (110, 109, 117, 118), (109, 108, 116, 117), (108, 107, 115, 116), (107, 106, 114, 115), (106, 105, 113, 114), (105, 104, 112, 113), (677, 119, 127, 678), (119, 118, 126, 127), (118, 117, 125, 126), (117, 116, 124, 125), (116, 115, 123, 124), (115, 114, 122, 123), (114, 113, 121, 122), (113, 112, 120, 121), (678, 127, 135, 679), (127, 126, 134, 135), (126, 125, 133, 134), (125, 124, 132, 133), (124, 123, 131, 132), (123, 122, 130, 131), (122, 121, 129, 130), (121, 120, 128, 129), (679, 135, 143, 680), (135, 134, 142, 143), (134, 133, 141, 142), (133, 132, 140, 141), (132, 131, 139, 140), (131, 130, 138, 139), (130, 129, 137, 138), (129, 128, 136, 137), (680, 143, 151, 681), (143, 142, 150, 151), (142, 141, 149, 150), (141, 140, 148, 149), (140, 139, 147, 148), (139, 138, 146, 147), (138, 137, 145, 146), (137, 136, 144, 145), (681, 151, 159, 682), (151, 150, 158, 159), (150, 149, 157, 158), (149, 148, 156, 157), (148, 147, 155, 156), (147, 146, 154, 155), (146, 145, 153, 154), (145, 144, 152, 153), (682, 159, 167, 683), (159, 158, 166, 167), (158, 157, 165, 166), (157, 156, 164, 165), (156, 155, 163, 164), (155, 154, 162, 163), (154, 153, 161, 162), (153, 152, 160, 161), (683, 167, 175, 684), (167, 166, 174, 175), (166, 165, 173, 174), (165, 164, 172, 173), (164, 163, 171, 172), (163, 162, 170, 171), (162, 161, 169, 170), (161, 160, 168, 169), (684, 175, 183, 685), (175, 174, 182, 183), (174, 173, 181, 182), (173, 172, 180, 181), (172, 171, 179, 180), (171, 170, 178, 179), (170, 169, 177, 178), (169, 168, 176, 177), (685, 183, 191, 686), (183, 182, 190, 191), (182, 181, 189, 190), (181, 180, 188, 189), (180, 179, 187, 188), (179, 178, 186, 187), (178, 177, 185, 186), (177, 176, 184, 185), (686, 191, 199, 687), (191, 190, 198, 199), (190, 189, 197, 198), (189, 188, 196, 197), (188, 187, 195, 196), (187, 186, 194, 195), (186, 185, 193, 194), (185, 184, 192, 193), (687, 199, 207, 688), (199, 198, 206, 207), (198, 197, 205, 206), (197, 196, 204, 205), (196, 195, 203, 204), (195, 194, 202, 203), (194, 193, 201, 202), (193, 192, 200, 201), (688, 207, 215, 689), (207, 206, 214, 215), (206, 205, 213, 214), (205, 204, 212, 213), (204, 203, 211, 212), (203, 202, 210, 211), (202, 201, 209, 210), (201, 200, 208, 209), (689, 215, 223, 690), (215, 214, 222, 223), (214, 213, 221, 222), (213, 212, 220, 221), (212, 211, 219, 220), (211, 210, 218, 219), (210, 209, 217, 218), (209, 208, 216, 217), (690, 223, 231, 691), (223, 222, 230, 231), (222, 221, 229, 230), (221, 220, 228, 229), (220, 219, 227, 228), (219, 218, 226, 227), (218, 217, 225, 226), (217, 216, 224, 225), (691, 231, 239, 692), (231, 230, 238, 239), (230, 229, 237, 238), (229, 228, 236, 237), (228, 227, 235, 236), (227, 226, 234, 235), (226, 225, 233, 234), (225, 224, 232, 233), (692, 239, 247, 693), (239, 238, 246, 247), (238, 237, 245, 246), (237, 236, 244, 245), (236, 235, 243, 244), (235, 234, 242, 243), (234, 233, 241, 242), (233, 232, 240, 241), (693, 247, 255, 694), (247, 246, 254, 255), (246, 245, 253, 254), (245, 244, 252, 253), (244, 243, 251, 252), (243, 242, 250, 251), (242, 241, 249, 250), (241, 240, 248, 249), (694, 255, 263, 695), (255, 254, 262, 263), (254, 253, 261, 262), (253, 252, 260, 261), (252, 251, 259, 260), (251, 250, 258, 259), (250, 249, 257, 258), (249, 248, 256, 257), (695, 263, 271, 696), (263, 262, 270, 271), (262, 261, 269, 270), (261, 260, 268, 269), (260, 259, 267, 268), (259, 258, 266, 267), (258, 257, 265, 266), (257, 256, 264, 265), (696, 271, 279, 697), (271, 270, 278, 279), (270, 269, 277, 278), (269, 268, 276, 277), (268, 267, 275, 276), (267, 266, 274, 275), (266, 265, 273, 274), (265, 264, 272, 273), (697, 279, 287, 698), (279, 278, 286, 287), (278, 277, 285, 286), (277, 276, 284, 285), (276, 275, 283, 284), (275, 274, 282, 283), (274, 273, 281, 282), (273, 272, 280, 281), (698, 287, 295, 699), (287, 286, 294, 295), (286, 285, 293, 294), (285, 284, 292, 293), (284, 283, 291, 292), (283, 282, 290, 291), (282, 281, 289, 290), (281, 280, 288, 289), (699, 295, 303, 700), (295, 294, 302, 303), (294, 293, 301, 302), (293, 292, 300, 301), (292, 291, 299, 300), (291, 290, 298, 299), (290, 289, 297, 298), (289, 288, 296, 297), (700, 303, 311, 701), (303, 302, 310, 311), (302, 301, 309, 310), (301, 300, 308, 309), (300, 299, 307, 308), (299, 298, 306, 307), (298, 297, 305, 306), (297, 296, 304, 305), (702, 319, 64, 703), (319, 318, 65, 64), (318, 317, 66, 65), (317, 316, 67, 66), (316, 315, 68, 67), (315, 314, 69, 68), (314, 313, 70, 69), (313, 312, 71, 70), (701, 311, 319, 702), (311, 310, 318, 319), (310, 309, 317, 318), (309, 308, 316, 317), (308, 307, 315, 316), (307, 306, 314, 315), (306, 305, 313, 314), (305, 304, 312, 313), (33, 31, 328, 347), (31, 29, 329, 328), (11, 9, 351, 350), (51, 49, 327, 326), (57, 55, 324, 339), (37, 35, 346, 345), (61, 59, 338, 337), (41, 39, 344, 343), (19, 17, 323, 322), (1, 63, 336, 335), (45, 43, 342, 341), (23, 21, 321, 320), (49, 47, 340, 327), (29, 27, 330, 329), (9, 7, 332, 351), (340, 341, 373, 372), (55, 53, 325, 324), (35, 33, 347, 346), (59, 57, 339, 338), (39, 37, 345, 344), (17, 15, 348, 323), (25, 23, 320, 331), (3, 1, 335, 334), (63, 61, 337, 336), (43, 41, 343, 342), (21, 19, 322, 321), (5, 3, 334, 333), (7, 5, 333, 332), (47, 45, 341, 340), (27, 25, 331, 330), (13, 11, 350, 349), (53, 51, 326, 325), (370, 371, 403, 402), (327, 340, 372, 359), (337, 338, 370, 369), (320, 321, 353, 352), (331, 320, 352, 363), (333, 334, 366, 365), (330, 331, 363, 362), (350, 351, 383, 382), (325, 326, 358, 357), (345, 346, 378, 377), (342, 343, 375, 374), (336, 337, 369, 368), (335, 336, 368, 367), (322, 323, 355, 354), (332, 333, 365, 364), (351, 332, 364, 383), (329, 330, 362, 361), (349, 350, 382, 381), (324, 325, 357, 356), (344, 345, 377, 376), (339, 324, 356, 371), (343, 344, 376, 375), (341, 342, 374, 373), (338, 339, 371, 370), (321, 322, 354, 353), (334, 335, 367, 366), (328, 329, 361, 360), (348, 349, 381, 380), (347, 328, 360, 379), (323, 348, 380, 355), (326, 327, 359, 358), (346, 347, 379, 378), (405, 406, 438, 437), (364, 365, 397, 396), (383, 364, 396, 415), (361, 362, 394, 393), (358, 359, 391, 390), (352, 353, 385, 384), (363, 352, 384, 395), (381, 382, 414, 413), (378, 379, 411, 410), (372, 373, 405, 404), (359, 372, 404, 391), (369, 370, 402, 401), (366, 367, 399, 398), (360, 361, 393, 392), (379, 360, 392, 411), (357, 358, 390, 389), (354, 355, 387, 386), (380, 381, 413, 412), (355, 380, 412, 387), (377, 378, 410, 409), (374, 375, 407, 406), (368, 369, 401, 400), (367, 368, 400, 399), (365, 366, 398, 397), (362, 363, 395, 394), (356, 357, 389, 388), (371, 356, 388, 403), (353, 354, 386, 385), (382, 383, 415, 414), (376, 377, 409, 408), (375, 376, 408, 407), (373, 374, 406, 405), (439, 440, 472, 471), (402, 403, 435, 434), (396, 397, 429, 428), (415, 396, 428, 447), (393, 394, 426, 425), (390, 391, 423, 422), (384, 385, 417, 416), (395, 384, 416, 427), (413, 414, 446, 445), (410, 411, 443, 442), (404, 405, 437, 436), (391, 404, 436, 423), (401, 402, 434, 433), (398, 399, 431, 430), (392, 393, 425, 424), (411, 392, 424, 443), (389, 390, 422, 421), (386, 387, 419, 418), (412, 413, 445, 444), (387, 412, 444, 419), (409, 410, 442, 441), (406, 407, 439, 438), (400, 401, 433, 432), (399, 400, 432, 431), (397, 398, 430, 429), (394, 395, 427, 426), (388, 389, 421, 420), (403, 388, 420, 435), (385, 386, 418, 417), (414, 415, 447, 446), (408, 409, 441, 440), (407, 408, 440, 439), (472, 473, 505, 504), (437, 438, 470, 469), (434, 435, 467, 466), (428, 429, 461, 460), (447, 428, 460, 479), (425, 426, 458, 457), (422, 423, 455, 454), (416, 417, 449, 448), (427, 416, 448, 459), (445, 446, 478, 477), (442, 443, 475, 474), (436, 437, 469, 468), (423, 436, 468, 455), (433, 434, 466, 465), (430, 431, 463, 462), (424, 425, 457, 456), (443, 424, 456, 475), (421, 422, 454, 453), (418, 419, 451, 450), (444, 445, 477, 476), (419, 444, 476, 451), (441, 442, 474, 473), (438, 439, 471, 470), (432, 433, 465, 464), (431, 432, 464, 463), (429, 430, 462, 461), (426, 427, 459, 458), (420, 421, 453, 452), (435, 420, 452, 467), (417, 418, 450, 449), (446, 447, 479, 478), (440, 441, 473, 472), (510, 511, 543, 542), (471, 472, 504, 503), (469, 470, 502, 501), (466, 467, 499, 498), (460, 461, 493, 492), (479, 460, 492, 511), (457, 458, 490, 489), (454, 455, 487, 486), (448, 449, 481, 480), (459, 448, 480, 491), (477, 478, 510, 509), (474, 475, 507, 506), (468, 469, 501, 500), (455, 468, 500, 487), (465, 466, 498, 497), (462, 463, 495, 494), (456, 457, 489, 488), (475, 456, 488, 507), (453, 454, 486, 485), (450, 451, 483, 482), (476, 477, 509, 508), (451, 476, 508, 483), (473, 474, 506, 505), (470, 471, 503, 502), (464, 465, 497, 496), (463, 464, 496, 495), (461, 462, 494, 493), (458, 459, 491, 490), (452, 453, 485, 484), (467, 452, 484, 499), (449, 450, 482, 481), (478, 479, 511, 510), (542, 543, 575, 574), (504, 505, 537, 536), (503, 504, 536, 535), (501, 502, 534, 533), (498, 499, 531, 530), (492, 493, 525, 524), (511, 492, 524, 543), (489, 490, 522, 521), (486, 487, 519, 518), (480, 481, 513, 512), (491, 480, 512, 523), (509, 510, 542, 541), (506, 507, 539, 538), (500, 501, 533, 532), (487, 500, 532, 519), (497, 498, 530, 529), (494, 495, 527, 526), (488, 489, 521, 520), (507, 488, 520, 539), (485, 486, 518, 517), (482, 483, 515, 514), (508, 509, 541, 540), (483, 508, 540, 515), (505, 506, 538, 537), (502, 503, 535, 534), (496, 497, 529, 528), (495, 496, 528, 527), (493, 494, 526, 525), (490, 491, 523, 522), (484, 485, 517, 516), (499, 484, 516, 531), (481, 482, 514, 513), (550, 551, 583, 582), (536, 537, 569, 568), (535, 536, 568, 567), (533, 534, 566, 565), (530, 531, 563, 562), (524, 525, 557, 556), (543, 524, 556, 575), (521, 522, 554, 553), (518, 519, 551, 550), (512, 513, 545, 544), (523, 512, 544, 555), (541, 542, 574, 573), (538, 539, 571, 570), (532, 533, 565, 564), (519, 532, 564, 551), (529, 530, 562, 561), (526, 527, 559, 558), (520, 521, 553, 552), (539, 520, 552, 571), (517, 518, 550, 549), (514, 515, 547, 546), (540, 541, 573, 572), (515, 540, 572, 547), (537, 538, 570, 569), (534, 535, 567, 566), (528, 529, 561, 560), (527, 528, 560, 559), (525, 526, 558, 557), (522, 523, 555, 554), (516, 517, 549, 548), (531, 516, 548, 563), (513, 514, 546, 545), (585, 586, 618, 617), (544, 545, 577, 576), (555, 544, 576, 587), (573, 574, 606, 605), (570, 571, 603, 602), (564, 565, 597, 596), (551, 564, 596, 583), (561, 562, 594, 593), (558, 559, 591, 590), (552, 553, 585, 584), (571, 552, 584, 603), (549, 550, 582, 581), (546, 547, 579, 578), (572, 573, 605, 604), (547, 572, 604, 579), (569, 570, 602, 601), (566, 567, 599, 598), (560, 561, 593, 592), (559, 560, 592, 591), (557, 558, 590, 589), (554, 555, 587, 586), (548, 549, 581, 580), (563, 548, 580, 595), (545, 546, 578, 577), (574, 575, 607, 606), (568, 569, 601, 600), (567, 568, 600, 599), (565, 566, 598, 597), (562, 563, 595, 594), (556, 557, 589, 588), (575, 556, 588, 607), (553, 554, 586, 585), (639, 620, 652, 671), (582, 583, 615, 614), (576, 577, 609, 608), (587, 576, 608, 619), (605, 606, 638, 637), (602, 603, 635, 634), (596, 597, 629, 628), (583, 596, 628, 615), (593, 594, 626, 625), (590, 591, 623, 622), (584, 585, 617, 616), (603, 584, 616, 635), (581, 582, 614, 613), (578, 579, 611, 610), (604, 605, 637, 636), (579, 604, 636, 611), (601, 602, 634, 633), (598, 599, 631, 630), (592, 593, 625, 624), (591, 592, 624, 623), (589, 590, 622, 621), (586, 587, 619, 618), (580, 581, 613, 612), (595, 580, 612, 627), (577, 578, 610, 609), (606, 607, 639, 638), (600, 601, 633, 632), (599, 600, 632, 631), (597, 598, 630, 629), (594, 595, 627, 626), (588, 589, 621, 620), (607, 588, 620, 639), (654, 655, 656, 657, 658, 659, 644, 645, 646, 647, 660, 661, 662, 663, 664, 665, 666, 667, 648, 649, 650, 651, 640, 641, 642, 643, 668, 669, 670, 671, 652, 653), (617, 618, 650, 649), (614, 615, 647, 646), (608, 609, 641, 640), (619, 608, 640, 651), (637, 638, 670, 669), (634, 635, 667, 666), (628, 629, 661, 660), (615, 628, 660, 647), (625, 626, 658, 657), (622, 623, 655, 654), (616, 617, 649, 648), (635, 616, 648, 667), (613, 614, 646, 645), (610, 611, 643, 642), (636, 637, 669, 668), (611, 636, 668, 643), (633, 634, 666, 665), (630, 631, 663, 662), (624, 625, 657, 656), (623, 624, 656, 655), (621, 622, 654, 653), (618, 619, 651, 650), (612, 613, 645, 644), (627, 612, 644, 659), (609, 610, 642, 641), (638, 639, 671, 670), (632, 633, 665, 664), (631, 632, 664, 663), (629, 630, 662, 661), (626, 627, 659, 658), (620, 621, 653, 652), (0, 703, 672, 2), (2, 672, 673, 4), (4, 673, 674, 6), (6, 674, 675, 8), (8, 675, 676, 10), (10, 676, 677, 12), (12, 677, 678, 14), (14, 678, 679, 16), (16, 679, 680, 18), (18, 680, 681, 20), (20, 681, 682, 22), (22, 682, 683, 24), (24, 683, 684, 26), (26, 684, 685, 28), (28, 685, 686, 30), (30, 686, 687, 32), (32, 687, 688, 34), (34, 688, 689, 36), (36, 689, 690, 38), (38, 690, 691, 40), (40, 691, 692, 42), (42, 692, 693, 44), (44, 693, 694, 46), (46, 694, 695, 48), (48, 695, 696, 50), (50, 696, 697, 52), (52, 697, 698, 54), (54, 698, 699, 56), (56, 699, 700, 58), (58, 700, 701, 60), (62, 702, 703, 0), (60, 701, 702, 62), (733, 732, 815, 814), (784, 807, 708, 799), (754, 753, 822, 821), (764, 787, 796, 775), (805, 804, 711, 710), (36, 38, 724, 725), (776, 755, 820, 723), (4, 6, 716, 717), (48, 50, 786, 787), (777, 776, 723, 722), (8, 10, 734, 735), (766, 765, 774, 773), (26, 28, 753, 754), (750, 751, 744, 745), (732, 779, 720, 815), (2, 4, 717, 718), (804, 719, 800, 711), (32, 34, 726, 727), (806, 805, 710, 709), (786, 785, 798, 797), (42, 44, 765, 766), (727, 726, 749, 748), (62, 0, 719, 804), (60, 62, 804, 805), (16, 18, 778, 779), (28, 30, 752, 753), (752, 727, 748, 823), (725, 724, 751, 750), (724, 767, 772, 751), (719, 718, 801, 800), (718, 717, 802, 801), (58, 60, 805, 806), (38, 40, 767, 724), (24, 26, 754, 755), (52, 54, 784, 785), (717, 716, 803, 802), (10, 12, 733, 734), (755, 754, 821, 820), (30, 32, 727, 752), (54, 56, 807, 784), (807, 806, 709, 708), (22, 24, 755, 776), (734, 733, 814, 813), (716, 735, 812, 803), (735, 734, 813, 812), (767, 766, 773, 772), (0, 2, 718, 719), (50, 52, 785, 786), (6, 8, 735, 716), (18, 20, 777, 778), (20, 22, 776, 777), (753, 752, 823, 822), (785, 784, 799, 798), (787, 786, 797, 796), (778, 777, 722, 721), (46, 48, 787, 764), (779, 778, 721, 720), (14, 16, 779, 732), (40, 42, 766, 767), (765, 764, 775, 774), (12, 14, 732, 733), (44, 46, 764, 765), (726, 725, 750, 749), (56, 58, 806, 807), (782, 781, 818, 817), (775, 796, 831, 756), (797, 798, 829, 830), (801, 802, 781, 782), (813, 814, 769, 770), (821, 822, 793, 794), (721, 722, 741, 742), (751, 772, 759, 744), (709, 710, 729, 730), (773, 774, 757, 758), (796, 797, 830, 831), (798, 799, 828, 829), (800, 801, 782, 783), (812, 813, 770, 771), (820, 821, 794, 795), (802, 803, 780, 781), (720, 721, 742, 743), (814, 815, 768, 769), (708, 709, 730, 731), (822, 823, 792, 793), (722, 723, 740, 741), (749, 750, 745, 746), (772, 773, 758, 759), (710, 711, 728, 729), (774, 775, 756, 757), (799, 708, 731, 828), (803, 812, 771, 780), (815, 720, 743, 768), (823, 748, 747, 792), (723, 820, 795, 740), (748, 749, 746, 747), (711, 800, 783, 728), (714, 715, 839, 838), (770, 769, 738, 737), (794, 793, 762, 761), (742, 741, 810, 809), (758, 757, 790, 789), (829, 828, 707, 706), (730, 729, 714, 713), (745, 744, 827, 826), (780, 771, 736, 819), (768, 743, 808, 739), (792, 747, 824, 763), (783, 782, 817, 816), (740, 795, 760, 811), (771, 770, 737, 736), (756, 831, 704, 791), (795, 794, 761, 760), (743, 742, 809, 808), (759, 758, 789, 788), (830, 829, 706, 705), (728, 783, 816, 715), (731, 730, 713, 712), (746, 745, 826, 825), (781, 780, 819, 818), (769, 768, 739, 738), (793, 792, 763, 762), (741, 740, 811, 810), (757, 756, 791, 790), (828, 731, 712, 707), (831, 830, 705, 704), (729, 728, 715, 714), (744, 759, 788, 827), (747, 746, 825, 824), (836, 837, 869, 868), (715, 816, 856, 839), (826, 827, 863, 862), (760, 761, 845, 844), (818, 819, 859, 858), (738, 739, 843, 842), (827, 788, 848, 863), (810, 811, 855, 854), (819, 736, 840, 859), (790, 791, 851, 850), (739, 808, 852, 843), (811, 760, 844, 855), (791, 704, 832, 851), (706, 707, 835, 834), (707, 712, 836, 835), (712, 713, 837, 836), (824, 825, 861, 860), (761, 762, 846, 845), (816, 817, 857, 856), (736, 737, 841, 840), (808, 809, 853, 852), (788, 789, 849, 848), (704, 705, 833, 832), (713, 714, 838, 837), (762, 763, 847, 846), (825, 826, 862, 861), (763, 824, 860, 847), (817, 818, 858, 857), (737, 738, 842, 841), (809, 810, 854, 853), (789, 790, 850, 849), (705, 706, 834, 833), (865, 866, 898, 897), (850, 851, 883, 882), (851, 832, 864, 883), (853, 854, 886, 885), (844, 845, 877, 876), (842, 843, 875, 874), (843, 852, 884, 875), (857, 858, 890, 889), (860, 861, 893, 892), (834, 835, 867, 866), (835, 836, 868, 867), (837, 838, 870, 869), (848, 849, 881, 880), (854, 855, 887, 886), (855, 844, 876, 887), (845, 846, 878, 877), (840, 841, 873, 872), (858, 859, 891, 890), (859, 840, 872, 891), (861, 862, 894, 893), (832, 833, 865, 864), (838, 839, 871, 870), (839, 856, 888, 871), (849, 850, 882, 881), (852, 853, 885, 884), (846, 847, 879, 878), (847, 860, 892, 879), (841, 842, 874, 873), (856, 857, 889, 888), (862, 863, 895, 894), (863, 848, 880, 895), (833, 834, 866, 865), (927, 912, 944, 959), (868, 869, 901, 900), (882, 883, 915, 914), (883, 864, 896, 915), (885, 886, 918, 917), (876, 877, 909, 908), (874, 875, 907, 906), (875, 884, 916, 907), (889, 890, 922, 921), (892, 893, 925, 924), (866, 867, 899, 898), (867, 868, 900, 899), (869, 870, 902, 901), (880, 881, 913, 912), (886, 887, 919, 918), (887, 876, 908, 919), (877, 878, 910, 909), (872, 873, 905, 904), (890, 891, 923, 922), (891, 872, 904, 923), (893, 894, 926, 925), (864, 865, 897, 896), (870, 871, 903, 902), (871, 888, 920, 903), (881, 882, 914, 913), (884, 885, 917, 916), (878, 879, 911, 910), (879, 892, 924, 911), (873, 874, 906, 905), (888, 889, 921, 920), (894, 895, 927, 926), (895, 880, 912, 927), (958, 959, 991, 990), (897, 898, 930, 929), (900, 901, 933, 932), (914, 915, 947, 946), (915, 896, 928, 947), (917, 918, 950, 949), (908, 909, 941, 940), (906, 907, 939, 938), (907, 916, 948, 939), (921, 922, 954, 953), (924, 925, 957, 956), (898, 899, 931, 930), (899, 900, 932, 931), (901, 902, 934, 933), (912, 913, 945, 944), (918, 919, 951, 950), (919, 908, 940, 951), (909, 910, 942, 941), (904, 905, 937, 936), (922, 923, 955, 954), (923, 904, 936, 955), (925, 926, 958, 957), (896, 897, 929, 928), (902, 903, 935, 934), (903, 920, 952, 935), (913, 914, 946, 945), (916, 917, 949, 948), (910, 911, 943, 942), (911, 924, 956, 943), (905, 906, 938, 937), (920, 921, 953, 952), (926, 927, 959, 958), (984, 985, 986, 987, 968, 969, 970, 971, 980, 981, 982, 983, 972, 973, 974, 975, 988, 989, 990, 991, 976, 977, 978, 979, 960, 961, 962, 963, 964, 965, 966, 967), (959, 944, 976, 991), (929, 930, 962, 961), (932, 933, 965, 964), (946, 947, 979, 978), (947, 928, 960, 979), (949, 950, 982, 981), (940, 941, 973, 972), (938, 939, 971, 970), (939, 948, 980, 971), (953, 954, 986, 985), (956, 957, 989, 988), (930, 931, 963, 962), (931, 932, 964, 963), (933, 934, 966, 965), (944, 945, 977, 976), (950, 951, 983, 982), (951, 940, 972, 983), (941, 942, 974, 973), (936, 937, 969, 968), (954, 955, 987, 986), (955, 936, 968, 987), (957, 958, 990, 989), (928, 929, 961, 960), (934, 935, 967, 966), (935, 952, 984, 967), (945, 946, 978, 977), (948, 949, 981, 980), (942, 943, 975, 974), (943, 956, 988, 975), (937, 938, 970, 969), (952, 953, 985, 984)])
me_cylinder.polygons.foreach_set('use_smooth', [True] * 962)
me_cylinder.materials.append(mat_material_001)
me_cylinder.use_remesh_preserve_volume = False
me_cylinder.use_remesh_preserve_attributes = False
me_cylinder.use_mirror_vertex_groups = False
me_cylinder.update()

# ---- objects
ob_cylinder = bpy.data.objects.new('Cylinder', me_cylinder)

# ---- transforms, parenting, visibility, modifiers, constraints
ob_cylinder.location = (0.01322, 0.0, 0.0)
ob_cylinder.lineart.crease_threshold = 0.0
_m = ob_cylinder.modifiers.new('Subsurf', 'SUBSURF')
_m.uv_smooth = 'PRESERVE_CORNERS'
_m.levels = 3
_m.render_levels = 3
_m.show_only_control_edges = False

# ---- collection membership
col_collection_1.objects.link(ob_cylinder)

# ---- scene / render settings (as saved in the file)
scene.frame_start = 1; scene.frame_end = 250; scene.frame_set(1)
scene.render.engine = 'CYCLES'
scene.render.image_settings.color_mode = 'RGB'
scene.render.image_settings.compression = 90
scene.render.resolution_percentage = 50
scene.render.dither_intensity = 0.0
scene.cycles.use_denoising = False
scene.cycles.samples = 10
scene.cycles.sampling_pattern = 'TABULATED_SOBOL'
scene.cycles.light_sampling_threshold = 0.0
scene.cycles.use_adaptive_sampling = False
scene.cycles.use_light_tree = False
scene.cycles.blur_glossy = 0.0
scene.cycles.volume_bounces = 1
scene.cycles.pixel_filter_type = 'GAUSSIAN'
scene.cycles.sample_clamp_indirect = 0.0
scene.view_settings.view_transform = 'Standard'
bpy.context.view_layer.update()

# ---- added for rendering (the .blend has no active camera and no usable light): camera, sun
cam_auto = bpy.data.cameras.new('AutoCamera')
cam_auto.lens = 50.0
cam_auto.sensor_width = 36.0
cam_auto.clip_end = 1000.0
ob_auto_camera = bpy.data.objects.new('AutoCamera', cam_auto)
scene.collection.objects.link(ob_auto_camera)
ob_auto_camera.location = (6.48294, -7.76366, 3.69565)
ob_auto_camera.rotation_euler = (1.09748, -7.21219e-08, 0.694738)
scene.camera = ob_auto_camera
light_auto_sun = bpy.data.lights.new('AutoSun', 'SUN')
light_auto_sun.energy = 3.0
light_auto_sun.angle = 0.0523599
ob_auto_sun = bpy.data.objects.new('AutoSun', light_auto_sun)
scene.collection.objects.link(ob_auto_sun)
ob_auto_sun.rotation_euler = (0.872665, 0.174533, 0.523599)
bpy.context.view_layer.update()
